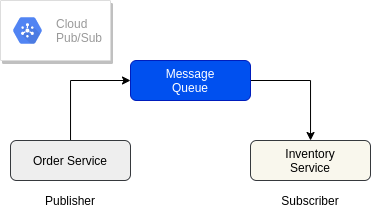

The diagram above was exported from draw.io. Its source (the exported page's mxGraphModel, read from the mxfile embedded in the PNG):
<mxGraphModel dx="931" dy="534" grid="1" gridSize="10" guides="1" tooltips="1" connect="1" arrows="1" fold="1" page="1" pageScale="1" pageWidth="850" pageHeight="1100" math="0" shadow="0">
  <root>
    <mxCell id="0" />
    <mxCell id="1" parent="0" />
    <mxCell id="42_F3M8g1e_Hh32xBwvF-4" style="edgeStyle=orthogonalEdgeStyle;rounded=0;orthogonalLoop=1;jettySize=auto;html=1;entryX=0;entryY=0.5;entryDx=0;entryDy=0;" edge="1" parent="1" source="42_F3M8g1e_Hh32xBwvF-1" target="42_F3M8g1e_Hh32xBwvF-3">
      <mxGeometry relative="1" as="geometry" />
    </mxCell>
    <mxCell id="42_F3M8g1e_Hh32xBwvF-1" value="Order Service" style="rounded=1;whiteSpace=wrap;html=1;fillColor=#eeeeee;strokeColor=#36393d;" vertex="1" parent="1">
      <mxGeometry x="120" y="200" width="120" height="40" as="geometry" />
    </mxCell>
    <mxCell id="42_F3M8g1e_Hh32xBwvF-2" value="Inventory&lt;br&gt;Service" style="rounded=1;whiteSpace=wrap;html=1;fillColor=#f9f7ed;strokeColor=#36393d;" vertex="1" parent="1">
      <mxGeometry x="360" y="200" width="120" height="40" as="geometry" />
    </mxCell>
    <mxCell id="42_F3M8g1e_Hh32xBwvF-5" style="edgeStyle=orthogonalEdgeStyle;rounded=0;orthogonalLoop=1;jettySize=auto;html=1;exitX=1;exitY=0.5;exitDx=0;exitDy=0;" edge="1" parent="1" source="42_F3M8g1e_Hh32xBwvF-3" target="42_F3M8g1e_Hh32xBwvF-2">
      <mxGeometry relative="1" as="geometry" />
    </mxCell>
    <mxCell id="42_F3M8g1e_Hh32xBwvF-3" value="Message&lt;br&gt;Queue" style="rounded=1;whiteSpace=wrap;html=1;fillColor=#0050ef;strokeColor=#001DBC;fontColor=#ffffff;" vertex="1" parent="1">
      <mxGeometry x="240" y="120" width="120" height="40" as="geometry" />
    </mxCell>
    <mxCell id="42_F3M8g1e_Hh32xBwvF-6" value="" style="strokeColor=#dddddd;shadow=1;strokeWidth=1;rounded=1;absoluteArcSize=1;arcSize=2;" vertex="1" parent="1">
      <mxGeometry x="110" y="60" width="110" height="60" as="geometry" />
    </mxCell>
    <mxCell id="42_F3M8g1e_Hh32xBwvF-7" value="Cloud&#10;Pub/Sub" style="dashed=0;connectable=0;html=1;fillColor=#5184F3;strokeColor=none;shape=mxgraph.gcp2.hexIcon;prIcon=cloud_pubsub;part=1;labelPosition=right;verticalLabelPosition=middle;align=left;verticalAlign=middle;spacingLeft=5;fontColor=#999999;fontSize=12;" vertex="1" parent="42_F3M8g1e_Hh32xBwvF-6">
      <mxGeometry y="0.5" width="44" height="39" relative="1" as="geometry">
        <mxPoint x="5" y="-19.5" as="offset" />
      </mxGeometry>
    </mxCell>
    <mxCell id="42_F3M8g1e_Hh32xBwvF-8" value="Publisher" style="text;html=1;strokeColor=none;fillColor=none;align=center;verticalAlign=middle;whiteSpace=wrap;rounded=0;" vertex="1" parent="1">
      <mxGeometry x="160" y="250" width="40" height="20" as="geometry" />
    </mxCell>
    <mxCell id="42_F3M8g1e_Hh32xBwvF-9" value="Subscriber" style="text;html=1;strokeColor=none;fillColor=none;align=center;verticalAlign=middle;whiteSpace=wrap;rounded=0;" vertex="1" parent="1">
      <mxGeometry x="400" y="250" width="40" height="20" as="geometry" />
    </mxCell>
  </root>
</mxGraphModel>